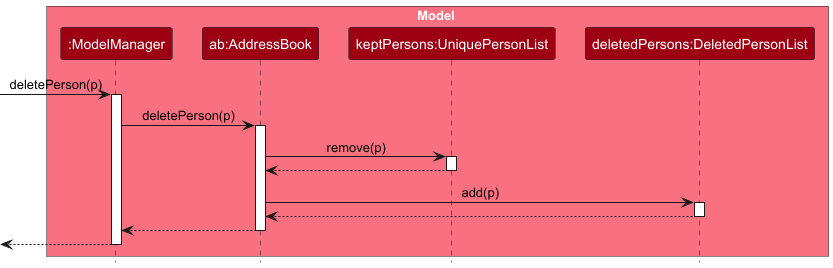

The diagram above was rendered by PlantUML. Its source (embedded in the PNG):
@startuml
!include style.puml
skinparam ArrowFontStyle plain

box Model MODEL_COLOR_T1
participant ":ModelManager" as ModelManager MODEL_COLOR
participant "ab:AddressBook" as AddressBook MODEL_COLOR
participant "keptPersons:UniquePersonList" as UniquePersonList MODEL_COLOR
participant "deletedPersons:DeletedPersonList" as DeletedPersonList MODEL_COLOR
end box

[-> ModelManager : deletePerson(p)
activate ModelManager

ModelManager -> AddressBook : deletePerson(p)
activate AddressBook

AddressBook -> UniquePersonList : remove(p)
activate UniquePersonList

UniquePersonList --> AddressBook
deactivate UniquePersonList

AddressBook -> DeletedPersonList : add(p)
activate DeletedPersonList

DeletedPersonList --> AddressBook
deactivate DeletedPersonList

AddressBook --> ModelManager
deactivate AddressBook

[<--ModelManager
deactivate ModelManager
@enduml